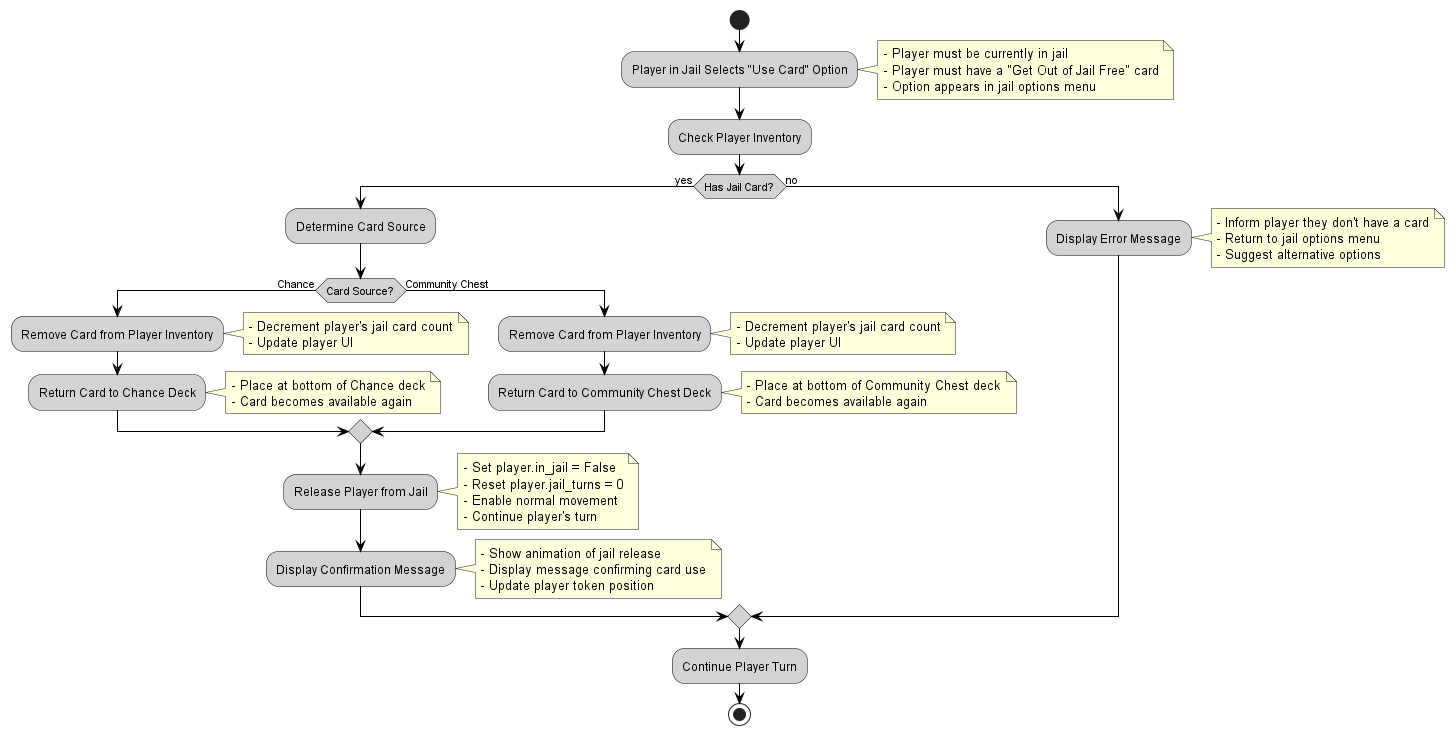

The diagram above was rendered by PlantUML. Its source (embedded in the PNG):
@startuml
skinparam backgroundColor white
skinparam activityBorderColor black
skinparam activityBackgroundColor lightGray
skinparam arrowColor black

start

:Player in Jail Selects "Use Card" Option;
note right
  - Player must be currently in jail
  - Player must have a "Get Out of Jail Free" card
  - Option appears in jail options menu
end note

:Check Player Inventory;

if (Has Jail Card?) then (yes)
  :Determine Card Source;

  if (Card Source?) then (Chance)
    :Remove Card from Player Inventory;
    note right
      - Decrement player's jail card count
      - Update player UI
    end note

    :Return Card to Chance Deck;
    note right
      - Place at bottom of Chance deck
      - Card becomes available again
    end note
  else (Community Chest)
    :Remove Card from Player Inventory;
    note right
      - Decrement player's jail card count
      - Update player UI
    end note

    :Return Card to Community Chest Deck;
    note right
      - Place at bottom of Community Chest deck
      - Card becomes available again
    end note
  endif

  :Release Player from Jail;
  note right
    - Set player.in_jail = False
    - Reset player.jail_turns = 0
    - Enable normal movement
    - Continue player's turn
  end note

  :Display Confirmation Message;
  note right
    - Show animation of jail release
    - Display message confirming card use
    - Update player token position
  end note
else (no)
  :Display Error Message;
  note right
    - Inform player they don't have a card
    - Return to jail options menu
    - Suggest alternative options
  end note
endif

:Continue Player Turn;

stop

@enduml